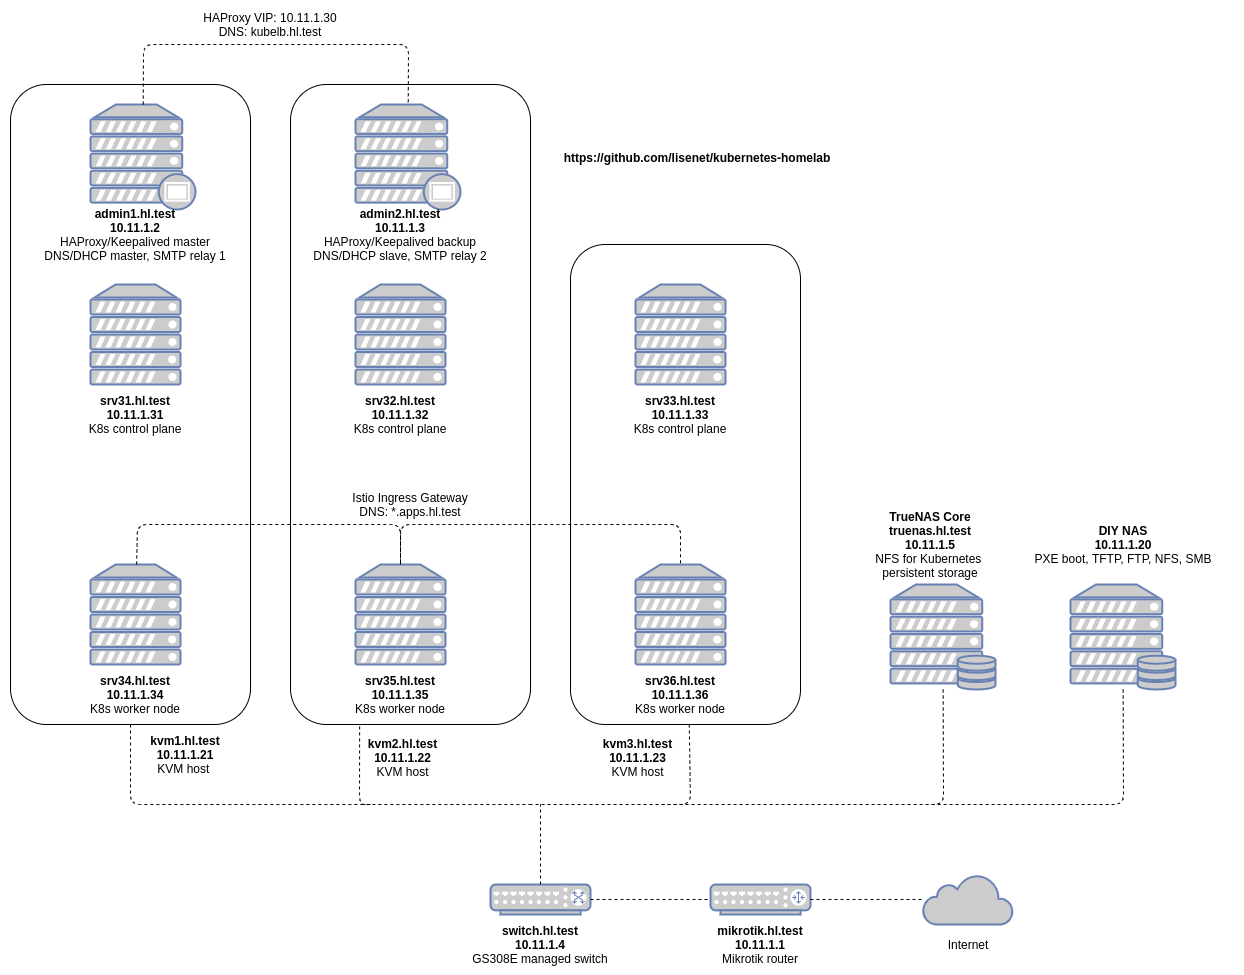

The diagram above was exported from draw.io. Its source (the exported page's mxGraphModel, read from the mxfile embedded in the PNG):
<mxGraphModel dx="1422" dy="2020" grid="1" gridSize="10" guides="1" tooltips="1" connect="1" arrows="1" fold="1" page="1" pageScale="1" pageWidth="827" pageHeight="1169" math="0" shadow="0">
  <root>
    <mxCell id="0" />
    <mxCell id="1" parent="0" />
    <mxCell id="sQT4B480jfzP3kBmb_vT-2" value="" style="fontColor=#0066CC;verticalAlign=top;verticalLabelPosition=bottom;labelPosition=center;align=center;html=1;outlineConnect=0;fillColor=#CCCCCC;strokeColor=#6881B3;gradientColor=none;gradientDirection=north;strokeWidth=2;shape=mxgraph.networks.server;" parent="1" vertex="1">
      <mxGeometry x="80" y="240" width="90" height="100" as="geometry" />
    </mxCell>
    <mxCell id="sQT4B480jfzP3kBmb_vT-3" value="" style="fontColor=#0066CC;verticalAlign=top;verticalLabelPosition=bottom;labelPosition=center;align=center;html=1;outlineConnect=0;fillColor=#CCCCCC;strokeColor=#6881B3;gradientColor=none;gradientDirection=north;strokeWidth=2;shape=mxgraph.networks.server;" parent="1" vertex="1">
      <mxGeometry x="80" y="520" width="90" height="100" as="geometry" />
    </mxCell>
    <mxCell id="sQT4B480jfzP3kBmb_vT-4" value="" style="fontColor=#0066CC;verticalAlign=top;verticalLabelPosition=bottom;labelPosition=center;align=center;html=1;outlineConnect=0;fillColor=#CCCCCC;strokeColor=#6881B3;gradientColor=none;gradientDirection=north;strokeWidth=2;shape=mxgraph.networks.proxy_server;" parent="1" vertex="1">
      <mxGeometry x="80" y="60" width="105" height="105" as="geometry" />
    </mxCell>
    <mxCell id="sQT4B480jfzP3kBmb_vT-5" value="&lt;b&gt;admin1.hl.test&lt;br&gt;10.11.1.2&lt;br&gt;&lt;/b&gt;HAProxy/Keepalived master&lt;br&gt;DNS/DHCP master, SMTP relay 1" style="text;html=1;strokeColor=none;fillColor=none;align=center;verticalAlign=middle;whiteSpace=wrap;rounded=0;" parent="1" vertex="1">
      <mxGeometry x="15" y="180" width="220" height="20" as="geometry" />
    </mxCell>
    <mxCell id="sQT4B480jfzP3kBmb_vT-6" value="&lt;b&gt;srv31.hl.test&lt;br&gt;10.11.1.31&lt;br&gt;&lt;/b&gt;K8s control plane" style="text;html=1;strokeColor=none;fillColor=none;align=center;verticalAlign=middle;whiteSpace=wrap;rounded=0;" parent="1" vertex="1">
      <mxGeometry x="15" y="360" width="220" height="20" as="geometry" />
    </mxCell>
    <mxCell id="sQT4B480jfzP3kBmb_vT-7" value="&lt;b&gt;srv34.hl.test&lt;br&gt;10.11.1.34&lt;br&gt;&lt;/b&gt;K8s worker node" style="text;html=1;strokeColor=none;fillColor=none;align=center;verticalAlign=middle;whiteSpace=wrap;rounded=0;" parent="1" vertex="1">
      <mxGeometry x="15" y="640" width="220" height="20" as="geometry" />
    </mxCell>
    <mxCell id="sQT4B480jfzP3kBmb_vT-8" value="" style="fontColor=#0066CC;verticalAlign=top;verticalLabelPosition=bottom;labelPosition=center;align=center;html=1;outlineConnect=0;fillColor=#CCCCCC;strokeColor=#6881B3;gradientColor=none;gradientDirection=north;strokeWidth=2;shape=mxgraph.networks.server;" parent="1" vertex="1">
      <mxGeometry x="345" y="240" width="90" height="100" as="geometry" />
    </mxCell>
    <mxCell id="sQT4B480jfzP3kBmb_vT-9" value="" style="fontColor=#0066CC;verticalAlign=top;verticalLabelPosition=bottom;labelPosition=center;align=center;html=1;outlineConnect=0;fillColor=#CCCCCC;strokeColor=#6881B3;gradientColor=none;gradientDirection=north;strokeWidth=2;shape=mxgraph.networks.server;" parent="1" vertex="1">
      <mxGeometry x="345" y="520" width="90" height="100" as="geometry" />
    </mxCell>
    <mxCell id="sQT4B480jfzP3kBmb_vT-10" value="" style="fontColor=#0066CC;verticalAlign=top;verticalLabelPosition=bottom;labelPosition=center;align=center;html=1;outlineConnect=0;fillColor=#CCCCCC;strokeColor=#6881B3;gradientColor=none;gradientDirection=north;strokeWidth=2;shape=mxgraph.networks.proxy_server;" parent="1" vertex="1">
      <mxGeometry x="345" y="60" width="105" height="105" as="geometry" />
    </mxCell>
    <mxCell id="sQT4B480jfzP3kBmb_vT-11" value="&lt;b&gt;admin2.hl.test&lt;br&gt;10.11.1.3&lt;br&gt;&lt;/b&gt;HAProxy/Keepalived backup&lt;br&gt;DNS/DHCP slave, SMTP relay 2" style="text;html=1;strokeColor=none;fillColor=none;align=center;verticalAlign=middle;whiteSpace=wrap;rounded=0;" parent="1" vertex="1">
      <mxGeometry x="280" y="180" width="220" height="20" as="geometry" />
    </mxCell>
    <mxCell id="sQT4B480jfzP3kBmb_vT-12" value="&lt;b&gt;srv32.hl.test&lt;br&gt;10.11.1.32&lt;br&gt;&lt;/b&gt;K8s control plane" style="text;html=1;strokeColor=none;fillColor=none;align=center;verticalAlign=middle;whiteSpace=wrap;rounded=0;" parent="1" vertex="1">
      <mxGeometry x="280" y="360" width="220" height="20" as="geometry" />
    </mxCell>
    <mxCell id="sQT4B480jfzP3kBmb_vT-13" value="&lt;b&gt;srv35.hl.test&lt;br&gt;10.11.1.35&lt;br&gt;&lt;/b&gt;K8s worker node" style="text;html=1;strokeColor=none;fillColor=none;align=center;verticalAlign=middle;whiteSpace=wrap;rounded=0;" parent="1" vertex="1">
      <mxGeometry x="280" y="640" width="220" height="20" as="geometry" />
    </mxCell>
    <mxCell id="sQT4B480jfzP3kBmb_vT-14" value="" style="fontColor=#0066CC;verticalAlign=top;verticalLabelPosition=bottom;labelPosition=center;align=center;html=1;outlineConnect=0;fillColor=#CCCCCC;strokeColor=#6881B3;gradientColor=none;gradientDirection=north;strokeWidth=2;shape=mxgraph.networks.server;" parent="1" vertex="1">
      <mxGeometry x="625" y="240" width="90" height="100" as="geometry" />
    </mxCell>
    <mxCell id="sQT4B480jfzP3kBmb_vT-15" value="" style="fontColor=#0066CC;verticalAlign=top;verticalLabelPosition=bottom;labelPosition=center;align=center;html=1;outlineConnect=0;fillColor=#CCCCCC;strokeColor=#6881B3;gradientColor=none;gradientDirection=north;strokeWidth=2;shape=mxgraph.networks.server;" parent="1" vertex="1">
      <mxGeometry x="625" y="520" width="90" height="100" as="geometry" />
    </mxCell>
    <mxCell id="sQT4B480jfzP3kBmb_vT-18" value="&lt;b&gt;srv33.hl.test&lt;br&gt;10.11.1.33&lt;br&gt;&lt;/b&gt;K8s control plane" style="text;html=1;strokeColor=none;fillColor=none;align=center;verticalAlign=middle;whiteSpace=wrap;rounded=0;" parent="1" vertex="1">
      <mxGeometry x="560" y="360" width="220" height="20" as="geometry" />
    </mxCell>
    <mxCell id="sQT4B480jfzP3kBmb_vT-19" value="&lt;b&gt;srv36.hl.test&lt;br&gt;10.11.1.36&lt;br&gt;&lt;/b&gt;K8s worker node" style="text;html=1;strokeColor=none;fillColor=none;align=center;verticalAlign=middle;whiteSpace=wrap;rounded=0;" parent="1" vertex="1">
      <mxGeometry x="560" y="640" width="220" height="20" as="geometry" />
    </mxCell>
    <mxCell id="sQT4B480jfzP3kBmb_vT-20" value="" style="rounded=1;whiteSpace=wrap;html=1;fillColor=none;" parent="1" vertex="1">
      <mxGeometry y="40" width="240" height="640" as="geometry" />
    </mxCell>
    <mxCell id="sQT4B480jfzP3kBmb_vT-21" value="" style="rounded=1;whiteSpace=wrap;html=1;fillColor=none;" parent="1" vertex="1">
      <mxGeometry x="280" y="40" width="240" height="640" as="geometry" />
    </mxCell>
    <object label="" id="sQT4B480jfzP3kBmb_vT-22">
      <mxCell style="rounded=1;whiteSpace=wrap;html=1;fillColor=none;" parent="1" vertex="1">
        <mxGeometry x="560" y="200" width="230" height="480" as="geometry" />
      </mxCell>
    </object>
    <mxCell id="sQT4B480jfzP3kBmb_vT-23" value="&lt;b&gt;kvm1.hl.test&lt;br&gt;10.11.1.21&lt;/b&gt;&lt;br&gt;KVM host&amp;nbsp;" style="text;html=1;strokeColor=none;fillColor=none;align=center;verticalAlign=middle;whiteSpace=wrap;rounded=0;" parent="1" vertex="1">
      <mxGeometry x="40" y="700" width="270" height="20" as="geometry" />
    </mxCell>
    <mxCell id="sQT4B480jfzP3kBmb_vT-26" value="&lt;b&gt;kvm2.hl.test&lt;br&gt;10.11.1.22&lt;/b&gt;&lt;br&gt;KVM host&lt;br&gt;&amp;nbsp;" style="text;html=1;strokeColor=none;fillColor=none;align=center;verticalAlign=middle;whiteSpace=wrap;rounded=0;" parent="1" vertex="1">
      <mxGeometry x="255" y="710" width="275" height="20" as="geometry" />
    </mxCell>
    <mxCell id="sQT4B480jfzP3kBmb_vT-27" value="&lt;b&gt;kvm3.hl.test&lt;br&gt;10.11.1.23&lt;/b&gt;&lt;br&gt;KVM host&lt;br&gt;&amp;nbsp;" style="text;html=1;strokeColor=none;fillColor=none;align=center;verticalAlign=middle;whiteSpace=wrap;rounded=0;" parent="1" vertex="1">
      <mxGeometry x="490" y="710" width="275" height="20" as="geometry" />
    </mxCell>
    <mxCell id="sQT4B480jfzP3kBmb_vT-29" value="" style="endArrow=none;dashed=1;html=1;" parent="1" source="sQT4B480jfzP3kBmb_vT-4" target="sQT4B480jfzP3kBmb_vT-10" edge="1">
      <mxGeometry width="50" height="50" relative="1" as="geometry">
        <mxPoint x="690" y="150" as="sourcePoint" />
        <mxPoint x="740" y="100" as="targetPoint" />
        <Array as="points">
          <mxPoint x="133" />
          <mxPoint x="398" />
        </Array>
      </mxGeometry>
    </mxCell>
    <mxCell id="sQT4B480jfzP3kBmb_vT-30" value="HAProxy VIP: 10.11.1.30&lt;br&gt;DNS: kubelb.hl.test" style="text;html=1;strokeColor=none;fillColor=none;align=center;verticalAlign=middle;whiteSpace=wrap;rounded=0;" parent="1" vertex="1">
      <mxGeometry x="190" y="-30" width="140" height="20" as="geometry" />
    </mxCell>
    <mxCell id="sQT4B480jfzP3kBmb_vT-32" value="&lt;b&gt;https://github.com/lisenet/kubernetes-homelab&lt;/b&gt;" style="text;html=1;strokeColor=none;fillColor=none;align=center;verticalAlign=middle;whiteSpace=wrap;rounded=0;" parent="1" vertex="1">
      <mxGeometry x="547" y="102.5" width="280" height="20" as="geometry" />
    </mxCell>
    <mxCell id="G6ENyU82YXRMPCl1hqzG-1" value="" style="fontColor=#0066CC;verticalAlign=top;verticalLabelPosition=bottom;labelPosition=center;align=center;html=1;outlineConnect=0;fillColor=#CCCCCC;strokeColor=#6881B3;gradientColor=none;gradientDirection=north;strokeWidth=2;shape=mxgraph.networks.server_storage;" parent="1" vertex="1">
      <mxGeometry x="1060" y="540" width="105" height="105" as="geometry" />
    </mxCell>
    <mxCell id="G6ENyU82YXRMPCl1hqzG-2" value="&lt;b&gt;DIY NAS&lt;br&gt;10.11.1.20&lt;br&gt;&lt;/b&gt;PXE boot, TFTP, FTP, NFS, SMB" style="text;html=1;strokeColor=none;fillColor=none;align=center;verticalAlign=middle;whiteSpace=wrap;rounded=0;" parent="1" vertex="1">
      <mxGeometry x="1002.5" y="490" width="220" height="20" as="geometry" />
    </mxCell>
    <mxCell id="UVPJADydpBOarJb6Km28-1" value="" style="fontColor=#0066CC;verticalAlign=top;verticalLabelPosition=bottom;labelPosition=center;align=center;html=1;outlineConnect=0;fillColor=#CCCCCC;strokeColor=#6881B3;gradientColor=none;gradientDirection=north;strokeWidth=2;shape=mxgraph.networks.server_storage;" vertex="1" parent="1">
      <mxGeometry x="880" y="540" width="105" height="105" as="geometry" />
    </mxCell>
    <mxCell id="UVPJADydpBOarJb6Km28-2" value="&lt;b&gt;TrueNAS Core&lt;br&gt;truenas.hl.test&lt;br&gt;10.11.1.5&lt;br&gt;&lt;/b&gt;NFS for Kubernetes &lt;br&gt;persistent storage" style="text;html=1;strokeColor=none;fillColor=none;align=center;verticalAlign=middle;whiteSpace=wrap;rounded=0;" vertex="1" parent="1">
      <mxGeometry x="810" y="490" width="220" height="20" as="geometry" />
    </mxCell>
    <mxCell id="UVPJADydpBOarJb6Km28-5" value="" style="endArrow=none;dashed=1;html=1;" edge="1" parent="1" source="sQT4B480jfzP3kBmb_vT-3" target="sQT4B480jfzP3kBmb_vT-9">
      <mxGeometry width="50" height="50" relative="1" as="geometry">
        <mxPoint x="142.73333333333312" y="70" as="sourcePoint" />
        <mxPoint x="407.7333333333331" y="70" as="targetPoint" />
        <Array as="points">
          <mxPoint x="127" y="480" />
          <mxPoint x="390" y="480" />
        </Array>
      </mxGeometry>
    </mxCell>
    <mxCell id="UVPJADydpBOarJb6Km28-6" value="" style="endArrow=none;dashed=1;html=1;entryX=0.5;entryY=0;entryDx=0;entryDy=0;entryPerimeter=0;" edge="1" parent="1" source="sQT4B480jfzP3kBmb_vT-9" target="sQT4B480jfzP3kBmb_vT-15">
      <mxGeometry width="50" height="50" relative="1" as="geometry">
        <mxPoint x="136.1111111111113" y="530" as="sourcePoint" />
        <mxPoint x="401.1111111111113" y="530" as="targetPoint" />
        <Array as="points">
          <mxPoint x="390" y="480" />
          <mxPoint x="670" y="480" />
        </Array>
      </mxGeometry>
    </mxCell>
    <mxCell id="UVPJADydpBOarJb6Km28-7" value="Istio Ingress Gateway&lt;br&gt;DNS: *.apps.hl.test" style="text;html=1;strokeColor=none;fillColor=none;align=center;verticalAlign=middle;whiteSpace=wrap;rounded=0;" vertex="1" parent="1">
      <mxGeometry x="330" y="450" width="140" height="20" as="geometry" />
    </mxCell>
    <mxCell id="UVPJADydpBOarJb6Km28-14" value="" style="fontColor=#0066CC;verticalAlign=top;verticalLabelPosition=bottom;labelPosition=center;align=center;html=1;outlineConnect=0;fillColor=#CCCCCC;strokeColor=#6881B3;gradientColor=none;gradientDirection=north;strokeWidth=2;shape=mxgraph.networks.switch;" vertex="1" parent="1">
      <mxGeometry x="480" y="840" width="100" height="30" as="geometry" />
    </mxCell>
    <mxCell id="UVPJADydpBOarJb6Km28-15" value="&lt;b&gt;switch.hl.test&lt;/b&gt;&lt;br&gt;&lt;b&gt;10.11.1.4&lt;/b&gt;&lt;br&gt;GS308E managed switch" style="text;html=1;strokeColor=none;fillColor=none;align=center;verticalAlign=middle;whiteSpace=wrap;rounded=0;" vertex="1" parent="1">
      <mxGeometry x="420" y="890" width="220" height="20" as="geometry" />
    </mxCell>
    <mxCell id="UVPJADydpBOarJb6Km28-16" value="" style="endArrow=none;dashed=1;html=1;exitX=0.5;exitY=1;exitDx=0;exitDy=0;" edge="1" parent="1" source="sQT4B480jfzP3kBmb_vT-20">
      <mxGeometry width="50" height="50" relative="1" as="geometry">
        <mxPoint x="490" y="610" as="sourcePoint" />
        <mxPoint x="520" y="760" as="targetPoint" />
        <Array as="points">
          <mxPoint x="120" y="760" />
        </Array>
      </mxGeometry>
    </mxCell>
    <mxCell id="UVPJADydpBOarJb6Km28-17" value="" style="endArrow=none;dashed=1;html=1;exitX=0.288;exitY=1.003;exitDx=0;exitDy=0;exitPerimeter=0;" edge="1" parent="1" source="sQT4B480jfzP3kBmb_vT-21">
      <mxGeometry width="50" height="50" relative="1" as="geometry">
        <mxPoint x="130" y="690" as="sourcePoint" />
        <mxPoint x="360" y="760" as="targetPoint" />
        <Array as="points">
          <mxPoint x="349" y="760" />
        </Array>
      </mxGeometry>
    </mxCell>
    <mxCell id="UVPJADydpBOarJb6Km28-19" value="" style="endArrow=none;dashed=1;html=1;" edge="1" parent="1" source="sQT4B480jfzP3kBmb_vT-22">
      <mxGeometry width="50" height="50" relative="1" as="geometry">
        <mxPoint x="130" y="690" as="sourcePoint" />
        <mxPoint x="520" y="760" as="targetPoint" />
        <Array as="points">
          <mxPoint x="680" y="760" />
        </Array>
      </mxGeometry>
    </mxCell>
    <mxCell id="UVPJADydpBOarJb6Km28-20" value="" style="endArrow=none;dashed=1;html=1;" edge="1" parent="1" source="UVPJADydpBOarJb6Km28-1">
      <mxGeometry width="50" height="50" relative="1" as="geometry">
        <mxPoint x="933" y="680" as="sourcePoint" />
        <mxPoint x="650" y="760" as="targetPoint" />
        <Array as="points">
          <mxPoint x="933" y="760" />
        </Array>
      </mxGeometry>
    </mxCell>
    <mxCell id="UVPJADydpBOarJb6Km28-22" value="" style="endArrow=none;dashed=1;html=1;" edge="1" parent="1" source="G6ENyU82YXRMPCl1hqzG-1">
      <mxGeometry width="50" height="50" relative="1" as="geometry">
        <mxPoint x="943" y="690" as="sourcePoint" />
        <mxPoint x="920" y="760" as="targetPoint" />
        <Array as="points">
          <mxPoint x="1113" y="760" />
        </Array>
      </mxGeometry>
    </mxCell>
    <mxCell id="UVPJADydpBOarJb6Km28-23" value="" style="endArrow=none;dashed=1;html=1;" edge="1" parent="1" source="UVPJADydpBOarJb6Km28-14">
      <mxGeometry width="50" height="50" relative="1" as="geometry">
        <mxPoint x="385" y="840" as="sourcePoint" />
        <mxPoint x="530" y="760" as="targetPoint" />
      </mxGeometry>
    </mxCell>
    <mxCell id="UVPJADydpBOarJb6Km28-24" value="" style="fontColor=#0066CC;verticalAlign=top;verticalLabelPosition=bottom;labelPosition=center;align=center;html=1;outlineConnect=0;fillColor=#CCCCCC;strokeColor=#6881B3;gradientColor=none;gradientDirection=north;strokeWidth=2;shape=mxgraph.networks.router;" vertex="1" parent="1">
      <mxGeometry x="700" y="840" width="100" height="30" as="geometry" />
    </mxCell>
    <mxCell id="UVPJADydpBOarJb6Km28-25" value="" style="endArrow=none;dashed=1;html=1;" edge="1" parent="1" source="UVPJADydpBOarJb6Km28-14" target="UVPJADydpBOarJb6Km28-24">
      <mxGeometry width="50" height="50" relative="1" as="geometry">
        <mxPoint x="570" y="690" as="sourcePoint" />
        <mxPoint x="620" y="640" as="targetPoint" />
      </mxGeometry>
    </mxCell>
    <mxCell id="UVPJADydpBOarJb6Km28-26" value="&lt;b&gt;mikrotik.hl.test&lt;/b&gt;&lt;br&gt;&lt;b&gt;10.11.1.1&lt;/b&gt;&lt;br&gt;Mikrotik router" style="text;html=1;strokeColor=none;fillColor=none;align=center;verticalAlign=middle;whiteSpace=wrap;rounded=0;" vertex="1" parent="1">
      <mxGeometry x="640" y="890" width="220" height="20" as="geometry" />
    </mxCell>
    <mxCell id="UVPJADydpBOarJb6Km28-27" value="" style="html=1;outlineConnect=0;fillColor=#CCCCCC;strokeColor=#6881B3;gradientColor=none;gradientDirection=north;strokeWidth=2;shape=mxgraph.networks.cloud;fontColor=#ffffff;" vertex="1" parent="1">
      <mxGeometry x="912.5" y="830" width="90" height="50" as="geometry" />
    </mxCell>
    <mxCell id="UVPJADydpBOarJb6Km28-28" value="" style="endArrow=none;dashed=1;html=1;" edge="1" parent="1" source="UVPJADydpBOarJb6Km28-24" target="UVPJADydpBOarJb6Km28-27">
      <mxGeometry width="50" height="50" relative="1" as="geometry">
        <mxPoint x="570" y="690" as="sourcePoint" />
        <mxPoint x="620" y="640" as="targetPoint" />
      </mxGeometry>
    </mxCell>
    <mxCell id="UVPJADydpBOarJb6Km28-29" value="Internet" style="text;html=1;strokeColor=none;fillColor=none;align=center;verticalAlign=middle;whiteSpace=wrap;rounded=0;" vertex="1" parent="1">
      <mxGeometry x="847.5" y="890" width="220" height="20" as="geometry" />
    </mxCell>
  </root>
</mxGraphModel>